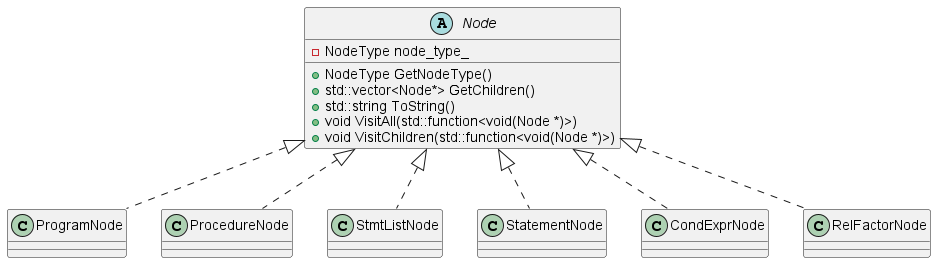

The diagram above was rendered by PlantUML. Its source (embedded in the PNG):
@startuml

abstract class Node {
    -NodeType node_type_
    +NodeType GetNodeType()
    +std::vector<Node*> GetChildren()
    +std::string ToString()
    +void VisitAll(std::function<void(Node *)>)
    +void VisitChildren(std::function<void(Node *)>)
}

class ProgramNode
class ProcedureNode
class StmtListNode
class StatementNode
class CondExprNode
class RelFactorNode

'base nodes
ProgramNode .up.|> Node
ProcedureNode .up.|> Node
StmtListNode .up.|> Node
StatementNode .up.|> Node
CondExprNode .up.|> Node
RelFactorNode .up.|> Node

@enduml